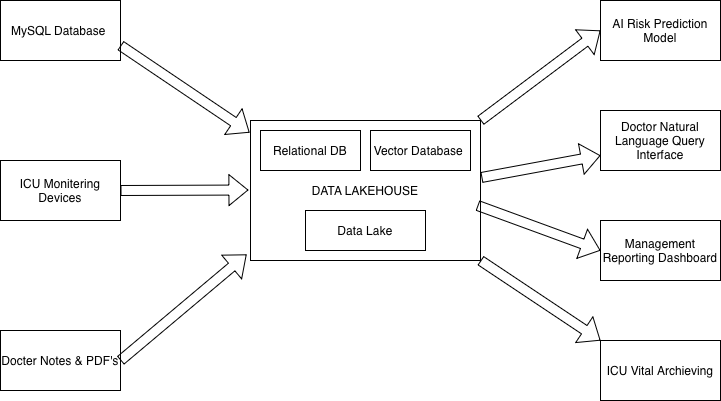

The diagram above was exported from draw.io. Its source (the exported page's mxGraphModel, read from the mxfile embedded in the PNG):
<mxGraphModel dx="886" dy="590" grid="1" gridSize="10" guides="1" tooltips="1" connect="1" arrows="1" fold="1" page="1" pageScale="1" pageWidth="827" pageHeight="1169" math="0" shadow="0">
  <root>
    <mxCell id="0" />
    <mxCell id="1" parent="0" />
    <mxCell id="TEilKQx07RudhmRliLy8-1" parent="1" style="rounded=0;whiteSpace=wrap;html=1;" value="MySQL Database&amp;nbsp;" vertex="1">
      <mxGeometry height="60" width="120" x="60" y="100" as="geometry" />
    </mxCell>
    <mxCell id="TEilKQx07RudhmRliLy8-2" parent="1" style="rounded=0;whiteSpace=wrap;html=1;" value="ICU Monitering Devices" vertex="1">
      <mxGeometry height="60" width="120" x="60" y="260" as="geometry" />
    </mxCell>
    <mxCell id="TEilKQx07RudhmRliLy8-3" parent="1" style="rounded=0;whiteSpace=wrap;html=1;" value="Docter Notes &amp;amp; PDF's" vertex="1">
      <mxGeometry height="60" width="120" x="60" y="430" as="geometry" />
    </mxCell>
    <mxCell id="TEilKQx07RudhmRliLy8-4" parent="1" style="rounded=0;whiteSpace=wrap;html=1;" value="DATA LAKEHOUSE" vertex="1">
      <mxGeometry height="140" width="230" x="310" y="220" as="geometry" />
    </mxCell>
    <mxCell id="TEilKQx07RudhmRliLy8-5" parent="1" style="rounded=0;whiteSpace=wrap;html=1;align=center;" value="&lt;div style=&quot;&quot;&gt;AI Risk Prediction Model&lt;/div&gt;" vertex="1">
      <mxGeometry height="60" width="120" x="660" y="100" as="geometry" />
    </mxCell>
    <mxCell id="TEilKQx07RudhmRliLy8-6" parent="1" style="rounded=0;whiteSpace=wrap;html=1;align=center;" value="Doctor Natural Language Query Interface" vertex="1">
      <mxGeometry height="60" width="120" x="660" y="210" as="geometry" />
    </mxCell>
    <mxCell id="TEilKQx07RudhmRliLy8-7" parent="1" style="rounded=0;whiteSpace=wrap;html=1;" value="Management Reporting Dashboard" vertex="1">
      <mxGeometry height="60" width="120" x="660" y="320" as="geometry" />
    </mxCell>
    <mxCell id="TEilKQx07RudhmRliLy8-8" parent="1" style="rounded=0;whiteSpace=wrap;html=1;" value="Relational DB" vertex="1">
      <mxGeometry height="40" width="100" x="320" y="230" as="geometry" />
    </mxCell>
    <mxCell id="TEilKQx07RudhmRliLy8-9" parent="1" style="rounded=0;whiteSpace=wrap;html=1;" value="Vector Database&amp;nbsp;" vertex="1">
      <mxGeometry height="40" width="100" x="430" y="230" as="geometry" />
    </mxCell>
    <mxCell id="TEilKQx07RudhmRliLy8-10" parent="1" style="rounded=0;whiteSpace=wrap;html=1;" value="Data Lake" vertex="1">
      <mxGeometry height="40" width="120" x="365" y="310" as="geometry" />
    </mxCell>
    <mxCell id="TEilKQx07RudhmRliLy8-11" parent="1" style="rounded=0;whiteSpace=wrap;html=1;" value="ICU Vital Archieving" vertex="1">
      <mxGeometry height="60" width="120" x="660" y="440" as="geometry" />
    </mxCell>
    <mxCell id="TEilKQx07RudhmRliLy8-12" edge="1" parent="1" source="TEilKQx07RudhmRliLy8-1" style="shape=flexArrow;endArrow=classic;html=1;rounded=0;exitX=1;exitY=0.75;exitDx=0;exitDy=0;entryX=-0.004;entryY=0.086;entryDx=0;entryDy=0;entryPerimeter=0;" target="TEilKQx07RudhmRliLy8-4" value="">
      <mxGeometry height="50" relative="1" width="50" as="geometry">
        <Array as="points" />
        <mxPoint x="220" y="190" as="sourcePoint" />
        <mxPoint x="300" y="230" as="targetPoint" />
      </mxGeometry>
    </mxCell>
    <mxCell id="TEilKQx07RudhmRliLy8-13" edge="1" parent="1" source="TEilKQx07RudhmRliLy8-2" style="shape=flexArrow;endArrow=classic;html=1;rounded=0;entryX=-0.009;entryY=0.643;entryDx=0;entryDy=0;entryPerimeter=0;exitX=1;exitY=0.5;exitDx=0;exitDy=0;" value="">
      <mxGeometry height="50" relative="1" width="50" as="geometry">
        <mxPoint x="210" y="289.5" as="sourcePoint" />
        <mxPoint x="307.93000000000006" y="289.52" as="targetPoint" />
      </mxGeometry>
    </mxCell>
    <mxCell id="TEilKQx07RudhmRliLy8-14" edge="1" parent="1" source="TEilKQx07RudhmRliLy8-3" style="shape=flexArrow;endArrow=classic;html=1;rounded=0;exitX=1;exitY=0.5;exitDx=0;exitDy=0;entryX=-0.017;entryY=0.957;entryDx=0;entryDy=0;entryPerimeter=0;" target="TEilKQx07RudhmRliLy8-4" value="">
      <mxGeometry height="50" relative="1" width="50" as="geometry">
        <mxPoint x="190" y="460" as="sourcePoint" />
        <mxPoint x="240" y="410" as="targetPoint" />
      </mxGeometry>
    </mxCell>
    <mxCell id="TEilKQx07RudhmRliLy8-15" edge="1" parent="1" source="TEilKQx07RudhmRliLy8-4" style="shape=flexArrow;endArrow=classic;html=1;rounded=0;exitX=1;exitY=0;exitDx=0;exitDy=0;entryX=0;entryY=0.5;entryDx=0;entryDy=0;" target="TEilKQx07RudhmRliLy8-5" value="">
      <mxGeometry height="50" relative="1" width="50" as="geometry">
        <mxPoint x="550" y="220" as="sourcePoint" />
        <mxPoint x="600" y="170" as="targetPoint" />
      </mxGeometry>
    </mxCell>
    <mxCell id="TEilKQx07RudhmRliLy8-16" edge="1" parent="1" source="TEilKQx07RudhmRliLy8-4" style="shape=flexArrow;endArrow=classic;html=1;rounded=0;exitX=1.004;exitY=0.407;exitDx=0;exitDy=0;exitPerimeter=0;entryX=0;entryY=0.75;entryDx=0;entryDy=0;" target="TEilKQx07RudhmRliLy8-6" value="">
      <mxGeometry height="50" relative="1" width="50" as="geometry">
        <Array as="points" />
        <mxPoint x="549.9999999999999" y="239.49999999999997" as="sourcePoint" />
        <mxPoint x="607.93" y="240.46" as="targetPoint" />
      </mxGeometry>
    </mxCell>
    <mxCell id="TEilKQx07RudhmRliLy8-17" edge="1" parent="1" source="TEilKQx07RudhmRliLy8-4" style="shape=flexArrow;endArrow=classic;html=1;rounded=0;exitX=0.987;exitY=0.607;exitDx=0;exitDy=0;exitPerimeter=0;entryX=0;entryY=0.5;entryDx=0;entryDy=0;" target="TEilKQx07RudhmRliLy8-7" value="">
      <mxGeometry height="50" relative="1" width="50" as="geometry">
        <mxPoint x="560" y="370" as="sourcePoint" />
        <mxPoint x="610" y="320" as="targetPoint" />
      </mxGeometry>
    </mxCell>
    <mxCell id="TEilKQx07RudhmRliLy8-18" edge="1" parent="1" source="TEilKQx07RudhmRliLy8-4" style="shape=flexArrow;endArrow=classic;html=1;rounded=0;entryX=0;entryY=0;entryDx=0;entryDy=0;exitX=1;exitY=1;exitDx=0;exitDy=0;" target="TEilKQx07RudhmRliLy8-11" value="">
      <mxGeometry height="50" relative="1" width="50" as="geometry">
        <mxPoint x="560" y="470" as="sourcePoint" />
        <mxPoint x="610" y="420" as="targetPoint" />
      </mxGeometry>
    </mxCell>
  </root>
</mxGraphModel>